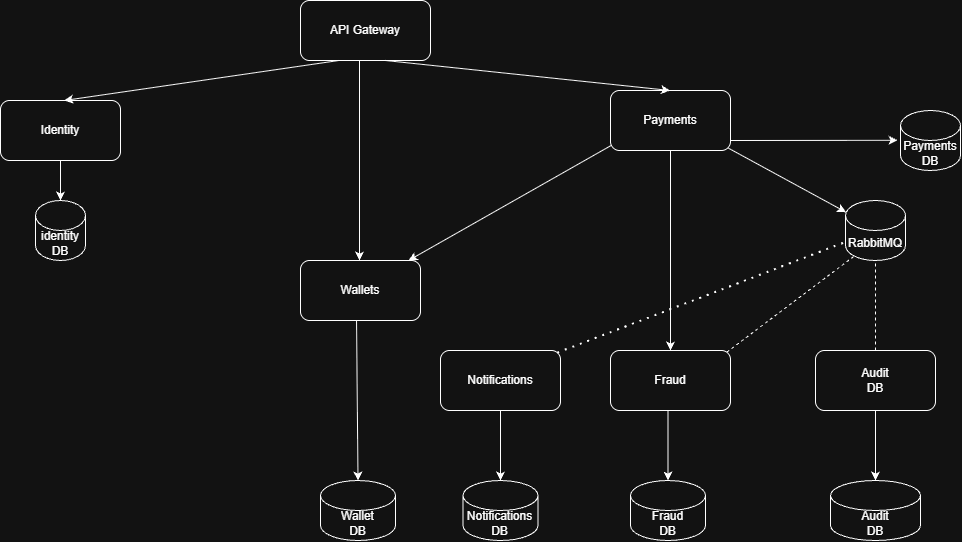

The diagram above was exported from draw.io. Its source (the exported page's mxGraphModel, read from the mxfile embedded in the PNG):
<mxGraphModel dx="1426" dy="790" grid="0" gridSize="10" guides="1" tooltips="1" connect="1" arrows="1" fold="1" page="1" pageScale="1" pageWidth="583" pageHeight="827" background="light-dark(#ffffff, #121212)" math="0" shadow="0">
  <root>
    <mxCell id="0" />
    <mxCell id="1" parent="0" />
    <mxCell id="5eVqdYKylqIdFQWeTaBc-1" parent="1" style="rounded=1;whiteSpace=wrap;html=1;roundedPerimeter=1;" value="API Gateway" vertex="1">
      <mxGeometry height="60" width="130" x="360" y="140" as="geometry" />
    </mxCell>
    <mxCell id="5eVqdYKylqIdFQWeTaBc-2" parent="1" style="rounded=1;whiteSpace=wrap;html=1;roundedPerimeter=1;" value="Identity" vertex="1">
      <mxGeometry height="60" width="120" x="60" y="240" as="geometry" />
    </mxCell>
    <mxCell id="5eVqdYKylqIdFQWeTaBc-3" parent="1" style="rounded=1;whiteSpace=wrap;html=1;roundedPerimeter=1;" value="Payments" vertex="1">
      <mxGeometry height="60" width="120" x="670" y="230" as="geometry" />
    </mxCell>
    <mxCell id="5eVqdYKylqIdFQWeTaBc-11" edge="1" parent="1" source="5eVqdYKylqIdFQWeTaBc-1" style="endArrow=classic;html=1;rounded=0;entryX=0.533;entryY=-0.027;entryDx=0;entryDy=0;exitX=0.297;exitY=0.994;exitDx=0;exitDy=0;" target="5eVqdYKylqIdFQWeTaBc-2" value="">
      <mxGeometry height="50" relative="1" width="50" as="geometry">
        <mxPoint x="400" y="200" as="sourcePoint" />
        <mxPoint x="340" y="270" as="targetPoint" />
      </mxGeometry>
    </mxCell>
    <mxCell id="5eVqdYKylqIdFQWeTaBc-13" edge="1" parent="1" source="5eVqdYKylqIdFQWeTaBc-1" style="endArrow=classic;html=1;rounded=0;entryX=0.496;entryY=-0.045;entryDx=0;entryDy=0;exitX=0.648;exitY=0.984;exitDx=0;exitDy=0;" target="5eVqdYKylqIdFQWeTaBc-3" value="">
      <mxGeometry height="50" relative="1" width="50" as="geometry">
        <mxPoint x="440" y="200" as="sourcePoint" />
        <mxPoint x="500" y="270" as="targetPoint" />
      </mxGeometry>
    </mxCell>
    <mxCell id="5eVqdYKylqIdFQWeTaBc-22" edge="1" parent="1" style="endArrow=classic;html=1;rounded=0;" value="">
      <mxGeometry height="50" relative="1" width="50" as="geometry">
        <mxPoint x="419" y="200" as="sourcePoint" />
        <mxPoint x="419" y="400" as="targetPoint" />
      </mxGeometry>
    </mxCell>
    <mxCell id="5eVqdYKylqIdFQWeTaBc-23" parent="1" style="rounded=1;whiteSpace=wrap;html=1;roundedPerimeter=1;" value="Wallets" vertex="1">
      <mxGeometry height="60" width="120" x="360" y="400" as="geometry" />
    </mxCell>
    <mxCell id="5eVqdYKylqIdFQWeTaBc-25" edge="1" parent="1" source="5eVqdYKylqIdFQWeTaBc-3" style="endArrow=classic;html=1;rounded=0;entryX=0.5;entryY=0;entryDx=0;entryDy=0;exitX=0.5;exitY=1;exitDx=0;exitDy=0;" target="5eVqdYKylqIdFQWeTaBc-26" value="">
      <mxGeometry height="50" relative="1" width="50" as="geometry">
        <mxPoint x="600" y="340" as="sourcePoint" />
        <mxPoint x="620" y="460" as="targetPoint" />
      </mxGeometry>
    </mxCell>
    <mxCell id="5eVqdYKylqIdFQWeTaBc-26" parent="1" style="rounded=1;whiteSpace=wrap;html=1;roundedPerimeter=1;" value="Fraud" vertex="1">
      <mxGeometry height="60" width="120" x="670" y="490" as="geometry" />
    </mxCell>
    <mxCell id="5eVqdYKylqIdFQWeTaBc-27" edge="1" parent="1" source="5eVqdYKylqIdFQWeTaBc-3" style="endArrow=classic;html=1;rounded=0;entryX=0.869;entryY=0.039;entryDx=0;entryDy=0;exitX=0;exitY=0.921;exitDx=0;exitDy=0;" target="5eVqdYKylqIdFQWeTaBc-23" value="">
      <mxGeometry height="50" relative="1" width="50" as="geometry">
        <mxPoint x="530" y="340" as="sourcePoint" />
        <mxPoint x="550" y="460" as="targetPoint" />
      </mxGeometry>
    </mxCell>
    <mxCell id="5eVqdYKylqIdFQWeTaBc-28" parent="1" style="rounded=1;whiteSpace=wrap;html=1;roundedPerimeter=1;" value="Notifications" vertex="1">
      <mxGeometry height="60" width="120" x="500" y="490" as="geometry" />
    </mxCell>
    <mxCell id="5eVqdYKylqIdFQWeTaBc-29" parent="1" style="rounded=1;whiteSpace=wrap;html=1;roundedPerimeter=1;" value="Audit&lt;br&gt;DB" vertex="1">
      <mxGeometry height="60" width="120" x="875" y="490" as="geometry" />
    </mxCell>
    <mxCell id="5eVqdYKylqIdFQWeTaBc-34" parent="1" style="shape=cylinder3;whiteSpace=wrap;html=1;boundedLbl=1;backgroundOutline=1;size=15;" value="identity DB" vertex="1">
      <mxGeometry height="60" width="50" x="95" y="340" as="geometry" />
    </mxCell>
    <mxCell id="5eVqdYKylqIdFQWeTaBc-35" parent="1" style="shape=cylinder3;whiteSpace=wrap;html=1;boundedLbl=1;backgroundOutline=1;size=15;" value="Wallet&lt;br&gt;DB" vertex="1">
      <mxGeometry height="60" width="75" x="380" y="620" as="geometry" />
    </mxCell>
    <mxCell id="5eVqdYKylqIdFQWeTaBc-36" edge="1" parent="1" source="5eVqdYKylqIdFQWeTaBc-23" style="endArrow=classic;html=1;rounded=0;exitX=0.466;exitY=1.015;exitDx=0;exitDy=0;entryX=0.5;entryY=0;entryDx=0;entryDy=0;entryPerimeter=0;" target="5eVqdYKylqIdFQWeTaBc-35" value="">
      <mxGeometry height="50" relative="1" width="50" as="geometry">
        <mxPoint x="370" y="440" as="sourcePoint" />
        <mxPoint x="310" y="480" as="targetPoint" />
      </mxGeometry>
    </mxCell>
    <mxCell id="5eVqdYKylqIdFQWeTaBc-37" edge="1" parent="1" source="5eVqdYKylqIdFQWeTaBc-2" style="endArrow=classic;html=1;rounded=0;exitX=0.5;exitY=1;exitDx=0;exitDy=0;entryX=0.5;entryY=0;entryDx=0;entryDy=0;entryPerimeter=0;" target="5eVqdYKylqIdFQWeTaBc-34" value="">
      <mxGeometry height="50" relative="1" width="50" as="geometry">
        <mxPoint x="310" y="330" as="sourcePoint" />
        <mxPoint x="250" y="370" as="targetPoint" />
      </mxGeometry>
    </mxCell>
    <mxCell id="5eVqdYKylqIdFQWeTaBc-38" parent="1" style="shape=cylinder3;whiteSpace=wrap;html=1;boundedLbl=1;backgroundOutline=1;size=15;" value="Payments DB" vertex="1">
      <mxGeometry height="60" width="60" x="960" y="250" as="geometry" />
    </mxCell>
    <mxCell id="5eVqdYKylqIdFQWeTaBc-39" edge="1" parent="1" style="endArrow=classic;html=1;rounded=0;exitX=0.5;exitY=1;exitDx=0;exitDy=0;entryX=-0.047;entryY=0.497;entryDx=0;entryDy=0;entryPerimeter=0;" target="5eVqdYKylqIdFQWeTaBc-38" value="">
      <mxGeometry height="50" relative="1" width="50" as="geometry">
        <mxPoint x="790" y="280" as="sourcePoint" />
        <mxPoint x="940" y="280" as="targetPoint" />
      </mxGeometry>
    </mxCell>
    <mxCell id="5eVqdYKylqIdFQWeTaBc-40" parent="1" style="shape=cylinder3;whiteSpace=wrap;html=1;boundedLbl=1;backgroundOutline=1;size=15;" value="RabbitMQ" vertex="1">
      <mxGeometry height="60" width="60" x="905" y="340" as="geometry" />
    </mxCell>
    <mxCell id="5eVqdYKylqIdFQWeTaBc-41" edge="1" parent="1" source="5eVqdYKylqIdFQWeTaBc-3" style="endArrow=classic;html=1;rounded=0;exitX=1;exitY=1;exitDx=0;exitDy=0;entryX=0.008;entryY=0.195;entryDx=0;entryDy=0;entryPerimeter=0;" target="5eVqdYKylqIdFQWeTaBc-40" value="">
      <mxGeometry height="50" relative="1" width="50" as="geometry">
        <mxPoint x="780" y="290" as="sourcePoint" />
        <mxPoint x="940" y="290" as="targetPoint" />
      </mxGeometry>
    </mxCell>
    <mxCell id="5eVqdYKylqIdFQWeTaBc-42" parent="1" style="shape=cylinder3;whiteSpace=wrap;html=1;boundedLbl=1;backgroundOutline=1;size=15;" value="Notifications&lt;br&gt;DB" vertex="1">
      <mxGeometry height="60" width="75" x="522.5" y="620" as="geometry" />
    </mxCell>
    <mxCell id="5eVqdYKylqIdFQWeTaBc-43" edge="1" parent="1" source="5eVqdYKylqIdFQWeTaBc-28" style="endArrow=classic;html=1;rounded=0;exitX=0.5;exitY=1;exitDx=0;exitDy=0;entryX=0.5;entryY=0;entryDx=0;entryDy=0;entryPerimeter=0;" target="5eVqdYKylqIdFQWeTaBc-42" value="">
      <mxGeometry height="50" relative="1" width="50" as="geometry">
        <mxPoint x="558.5" y="550" as="sourcePoint" />
        <mxPoint x="560" y="620" as="targetPoint" />
      </mxGeometry>
    </mxCell>
    <mxCell id="5eVqdYKylqIdFQWeTaBc-44" parent="1" style="shape=cylinder3;whiteSpace=wrap;html=1;boundedLbl=1;backgroundOutline=1;size=15;" value="Fraud&lt;br&gt;DB" vertex="1">
      <mxGeometry height="60" width="75" x="690" y="620" as="geometry" />
    </mxCell>
    <mxCell id="5eVqdYKylqIdFQWeTaBc-45" edge="1" parent="1" style="endArrow=classic;html=1;rounded=0;exitX=0.5;exitY=1;exitDx=0;exitDy=0;entryX=0.5;entryY=0;entryDx=0;entryDy=0;entryPerimeter=0;" target="5eVqdYKylqIdFQWeTaBc-44" value="">
      <mxGeometry height="50" relative="1" width="50" as="geometry">
        <mxPoint x="727.5" y="550" as="sourcePoint" />
        <mxPoint x="727.5" y="620" as="targetPoint" />
      </mxGeometry>
    </mxCell>
    <mxCell id="5eVqdYKylqIdFQWeTaBc-46" parent="1" style="shape=cylinder3;whiteSpace=wrap;html=1;boundedLbl=1;backgroundOutline=1;size=15;" value="Audit&lt;br&gt;DB" vertex="1">
      <mxGeometry height="60" width="90" x="890" y="620" as="geometry" />
    </mxCell>
    <mxCell id="5eVqdYKylqIdFQWeTaBc-47" edge="1" parent="1" style="endArrow=classic;html=1;rounded=0;exitX=0.5;exitY=1;exitDx=0;exitDy=0;entryX=0.5;entryY=0;entryDx=0;entryDy=0;entryPerimeter=0;" target="5eVqdYKylqIdFQWeTaBc-46" value="">
      <mxGeometry height="50" relative="1" width="50" as="geometry">
        <mxPoint x="935" y="550" as="sourcePoint" />
        <mxPoint x="935" y="620" as="targetPoint" />
      </mxGeometry>
    </mxCell>
    <mxCell id="5eVqdYKylqIdFQWeTaBc-48" edge="1" parent="1" source="5eVqdYKylqIdFQWeTaBc-28" style="endArrow=none;dashed=1;html=1;dashPattern=1 3;strokeWidth=2;rounded=0;exitX=1;exitY=0;exitDx=0;exitDy=0;entryX=-0.003;entryY=0.703;entryDx=0;entryDy=0;entryPerimeter=0;" target="5eVqdYKylqIdFQWeTaBc-40" value="">
      <mxGeometry height="50" relative="1" width="50" as="geometry">
        <mxPoint x="620.0041844403898" y="490.0003531545185" as="sourcePoint" />
        <mxPoint x="905.17" y="381.72" as="targetPoint" />
      </mxGeometry>
    </mxCell>
    <mxCell id="5eVqdYKylqIdFQWeTaBc-49" edge="1" parent="1" source="5eVqdYKylqIdFQWeTaBc-26" style="endArrow=none;dashed=1;html=1;rounded=0;exitX=0.979;exitY=0;exitDx=0;exitDy=0;entryX=0.145;entryY=1;entryDx=0;entryDy=-4.35;entryPerimeter=0;" target="5eVqdYKylqIdFQWeTaBc-40" value="">
      <mxGeometry height="50" relative="1" width="50" as="geometry">
        <mxPoint x="860" y="450" as="sourcePoint" />
        <mxPoint x="910" y="400" as="targetPoint" />
      </mxGeometry>
    </mxCell>
    <mxCell id="5eVqdYKylqIdFQWeTaBc-52" edge="1" parent="1" source="5eVqdYKylqIdFQWeTaBc-29" style="endArrow=none;dashed=1;html=1;rounded=0;exitX=0.5;exitY=0;exitDx=0;exitDy=0;entryX=0.5;entryY=1;entryDx=0;entryDy=0;entryPerimeter=0;" target="5eVqdYKylqIdFQWeTaBc-40" value="">
      <mxGeometry height="50" relative="1" width="50" as="geometry">
        <mxPoint x="830" y="556" as="sourcePoint" />
        <mxPoint x="958" y="460" as="targetPoint" />
      </mxGeometry>
    </mxCell>
  </root>
</mxGraphModel>